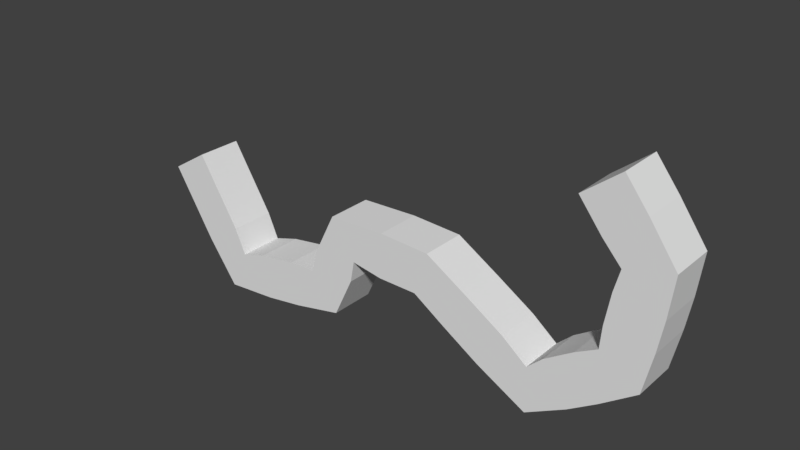 # Source: tentacle.blend  (saved by Blender 2.78.0; exported with 4.5.12 LTS)
import bpy
from mathutils import Matrix  # noqa: F401  (used for matrix-valued properties, if any)

bpy.ops.wm.read_factory_settings(use_empty=True)
scene = bpy.context.scene
scene.name = 'Scene'

# ---- collections
col_collection_1 = bpy.data.collections.new('Collection 1'); scene.collection.children.link(col_collection_1)

# ---- world
world_world = bpy.data.worlds.new('World'); scene.world = world_world
world_world.color = (0.05088, 0.05088, 0.05088)
world_world.use_sun_shadow = False
world_world.sun_shadow_jitter_overblur = 0.0
world_world.cycles.sampling_method = 'MANUAL'

# ---- meshes
me_sphere = bpy.data.meshes.new('Sphere')
me_sphere.from_pydata([(-4.067, -1.672e-07, -0.9488), (-3.377, -3.18e-07, -2.072), (-2.08, -2.905e-07, -1.867), (-1.799, -1.957e-07, -1.161), (-0.813, -1.998e-07, -1.192), (0.4159, -3.027e-07, -1.958), (1.326, -2.222e-07, -1.358), (1.0, 0.0, 0.2953), (1.493, -8.46e-08, -0.3344)], [(1, 0), (4, 3), (2, 1), (3, 2), (6, 5), (8, 6), (7, 8), (5, 4)], [])
_ca = me_sphere.color_attributes.new('Col', 'BYTE_COLOR', 'CORNER')
_ca.data.foreach_set('color', [])
me_sphere.use_remesh_preserve_volume = False
me_sphere.use_remesh_preserve_attributes = False
me_sphere.use_mirror_vertex_groups = False
me_sphere.use_paint_bone_selection = False
me_sphere.use_paint_mask = True
me_sphere.update()

# ---- objects
ob_sphere = bpy.data.objects.new('Sphere', me_sphere)

# ---- transforms, parenting, visibility, modifiers, constraints
ob_sphere.location = (0.0, 0.0, 2.586)
ob_sphere.lineart.crease_threshold = 0.0
_m = ob_sphere.modifiers.new('Skin', 'SKIN')

# ---- collection membership
col_collection_1.objects.link(ob_sphere)

# ---- scene / render settings (as saved in the file)
scene.frame_start = 1; scene.frame_end = 250; scene.frame_set(1)
scene.render.engine = 'BLENDER_EEVEE_NEXT'
scene.render.resolution_percentage = 50
scene.render.dither_intensity = 0.0
scene.cycles.use_denoising = False
scene.cycles.samples = 128
scene.cycles.sampling_pattern = 'TABULATED_SOBOL'
scene.cycles.light_sampling_threshold = 0.0
scene.cycles.use_adaptive_sampling = False
scene.cycles.use_light_tree = False
scene.cycles.blur_glossy = 0.0
scene.cycles.sample_clamp_indirect = 0.0
scene.view_settings.view_transform = 'Standard'
bpy.context.view_layer.update()

# ---- added for rendering (the .blend has no active camera and no usable light): camera, sun
cam_auto = bpy.data.cameras.new('AutoCamera')
cam_auto.lens = 50.0
cam_auto.sensor_width = 36.0
cam_auto.clip_end = 1000.0
ob_auto_camera = bpy.data.objects.new('AutoCamera', cam_auto)
scene.collection.objects.link(ob_auto_camera)
ob_auto_camera.location = (4.86389, -7.36374, 6.57058)
ob_auto_camera.rotation_euler = (1.09748, -7.21219e-08, 0.694738)
scene.camera = ob_auto_camera
light_auto_sun = bpy.data.lights.new('AutoSun', 'SUN')
light_auto_sun.energy = 3.0
light_auto_sun.angle = 0.0523599
ob_auto_sun = bpy.data.objects.new('AutoSun', light_auto_sun)
scene.collection.objects.link(ob_auto_sun)
ob_auto_sun.rotation_euler = (0.872665, 0.174533, 0.523599)
bpy.context.view_layer.update()
